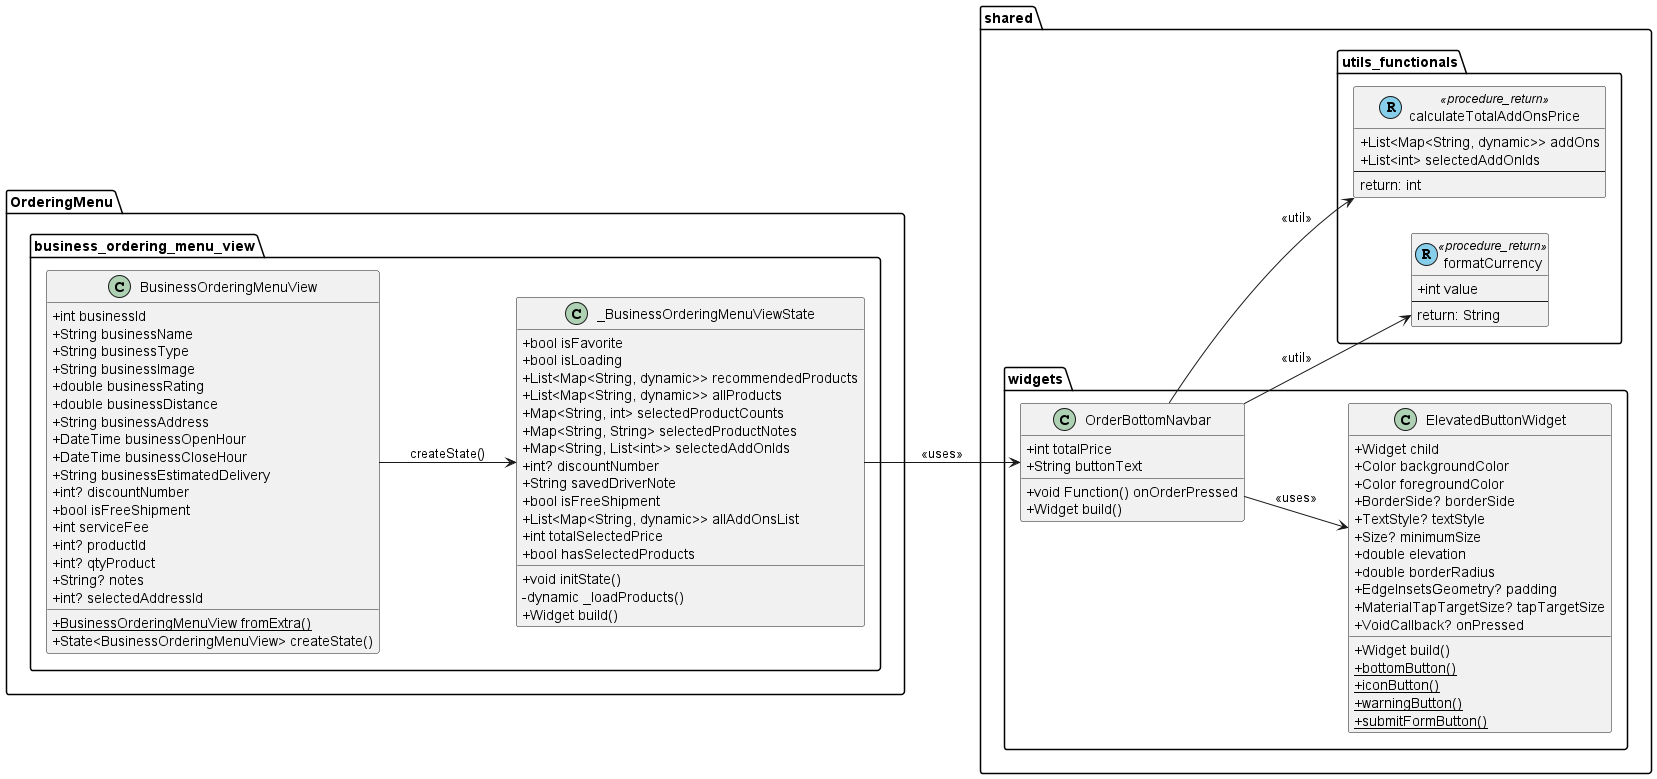

The diagram above was rendered by PlantUML. Its source (embedded in the PNG):
@startuml
set namespaceSeparator ::
left to right direction
skinparam classAttributeIconSize 0

' =============== VIEW =================
package "OrderingMenu::business_ordering_menu_view" {
  class BusinessOrderingMenuView {
    +int businessId
    +String businessName
    +String businessType
    +String businessImage
    +double businessRating
    +double businessDistance
    +String businessAddress
    +DateTime businessOpenHour
    +DateTime businessCloseHour
    +String businessEstimatedDelivery
    +int? discountNumber
    +bool isFreeShipment
    +int serviceFee
    +int? productId
    +int? qtyProduct
    +String? notes
    +int? selectedAddressId
    {static} +BusinessOrderingMenuView fromExtra()
    +State<BusinessOrderingMenuView> createState()
  }

  class _BusinessOrderingMenuViewState {
    +bool isFavorite
    +bool isLoading
    +List<Map<String, dynamic>> recommendedProducts
    +List<Map<String, dynamic>> allProducts
    +Map<String, int> selectedProductCounts
    +Map<String, String> selectedProductNotes
    +Map<String, List<int>> selectedAddOnIds
    +int? discountNumber
    +String savedDriverNote
    +bool isFreeShipment
    +List<Map<String, dynamic>> allAddOnsList
    +int totalSelectedPrice
    +bool hasSelectedProducts
    +void initState()
    -dynamic _loadProducts()
    +Widget build()
  }

  BusinessOrderingMenuView --> _BusinessOrderingMenuViewState : createState()
}

package "shared::utils_functionals" {
  class formatCurrency << (R,skyblue) procedure_return >> {
    +int value
    --
    return: String
  }

  class calculateTotalAddOnsPrice << (R,skyblue) procedure_return >> {
    +List<Map<String, dynamic>> addOns
    +List<int> selectedAddOnIds
    --
    return: int
  }
}

' =============== SHARED WIDGETS =================
package "shared::widgets" {
  class OrderBottomNavbar {
    +int totalPrice
    +String buttonText
    +void Function() onOrderPressed
    +Widget build()
  }

  class ElevatedButtonWidget {
    +Widget child
    +Color backgroundColor
    +Color foregroundColor
    +BorderSide? borderSide
    +TextStyle? textStyle
    +Size? minimumSize
    +double elevation
    +double borderRadius
    +EdgeInsetsGeometry? padding
    +MaterialTapTargetSize? tapTargetSize
    +VoidCallback? onPressed
    +Widget build()
    {static} +bottomButton()
    {static} +iconButton()
    {static} +warningButton()
    {static} +submitFormButton()
  }
}

' =============== RELATIONSHIPS =================
_BusinessOrderingMenuViewState --> OrderBottomNavbar : <<uses>>
OrderBottomNavbar --> ElevatedButtonWidget : <<uses>>
OrderBottomNavbar --> formatCurrency : <<util>>
OrderBottomNavbar --> calculateTotalAddOnsPrice : <<util>>

@enduml